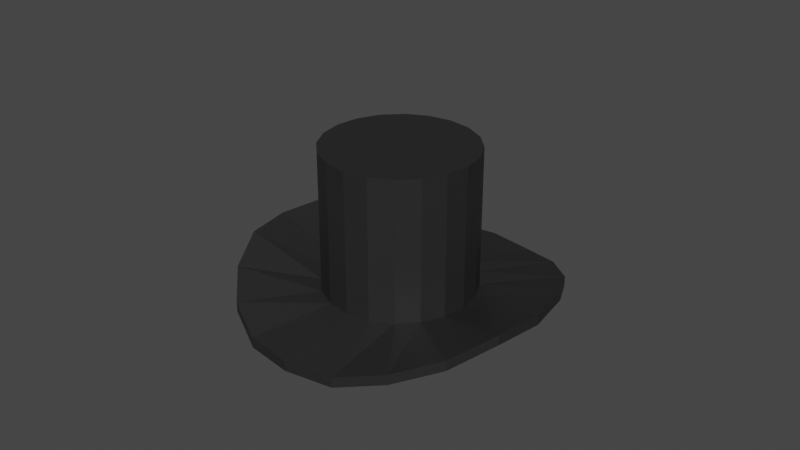 # Source: hat.blend  (saved by Blender 2.90.8; exported with 4.5.12 LTS)
import bpy
from mathutils import Matrix  # noqa: F401  (used for matrix-valued properties, if any)

bpy.ops.wm.read_factory_settings(use_empty=True)
scene = bpy.context.scene
scene.name = 'Scene'

# ---- collections
col_collection = bpy.data.collections.new('Collection'); scene.collection.children.link(col_collection)

# ---- materials (node trees are filled in below, after node groups)
mat_material = bpy.data.materials.new('Material')
mat_material.use_transparent_shadow = False

# ---- material node trees
mat_material.use_nodes = True; mat_material.node_tree.nodes.clear()
_N = mat_material.node_tree.nodes; _L = mat_material.node_tree.links
n0 = _N.new('ShaderNodeBsdfPrincipled'); n0.name = 'Principled BSDF'; n0.location = (10, 300)
n0.distribution = 'GGX'
n0.subsurface_method = 'BURLEY'
n0.inputs[0].default_value = (0.01885, 0.01885, 0.01885, 1.0)
n0.inputs[3].default_value = 1.45
n0.inputs[27].default_value = (0.0, 0.0, 0.0, 1.0)
n0.inputs[28].default_value = 1.0
n1 = _N.new('ShaderNodeOutputMaterial'); n1.name = 'Material Output'; n1.location = (300, 300)
_L.new(n0.outputs[0], n1.inputs[0])
n1.is_active_output = True

# ---- world
world_world = bpy.data.worlds.new('World'); scene.world = world_world
world_world.use_nodes = True; world_world.node_tree.nodes.clear()
_N = world_world.node_tree.nodes; _L = world_world.node_tree.links
n0 = _N.new('ShaderNodeOutputWorld'); n0.name = 'World Output'; n0.location = (300, 300)
n1 = _N.new('ShaderNodeBackground'); n1.name = 'Background'; n1.location = (10, 300)
n1.inputs[0].default_value = (0.05088, 0.05088, 0.05088, 1.0)
_L.new(n1.outputs[0], n0.inputs[0])
n0.is_active_output = True
world_world.color = (0.05088, 0.05088, 0.05088)
world_world.use_sun_shadow = False
world_world.sun_shadow_jitter_overblur = 0.0

# ---- meshes
me_cylinder_002 = bpy.data.meshes.new('Cylinder.002')
me_cylinder_002.from_pydata([(0.0, 1.0, -1.0), (0.0, 1.0, 1.0), (0.309, 0.9511, -1.0), (0.309, 0.9511, 1.0), (0.5878, 0.809, -1.0), (0.5878, 0.809, 1.0), (0.809, 0.5878, -1.0), (0.809, 0.5878, 1.0), (0.9511, 0.309, -1.0), (0.9511, 0.309, 1.0), (1.0, -4.371e-08, -1.0), (1.0, -4.371e-08, 1.0), (0.9511, -0.309, -1.0), (0.9511, -0.309, 1.0), (0.809, -0.5878, -1.0), (0.809, -0.5878, 1.0), (0.5878, -0.809, -1.0), (0.5878, -0.809, 1.0), (0.309, -0.9511, -1.0), (0.309, -0.9511, 1.0), (-3.258e-07, -1.0, -1.0), (-3.258e-07, -1.0, 1.0), (-0.309, -0.9511, -1.0), (-0.309, -0.9511, 1.0), (-0.5878, -0.809, -1.0), (-0.5878, -0.809, 1.0), (-0.809, -0.5878, -1.0), (-0.809, -0.5878, 1.0), (-0.9511, -0.309, -1.0), (-0.9511, -0.309, 1.0), (-1.0, 9.656e-07, -1.0), (-1.0, 9.656e-07, 1.0), (-0.9511, 0.309, -1.0), (-0.9511, 0.309, 1.0), (-0.809, 0.5878, -1.0), (-0.809, 0.5878, 1.0), (-0.5878, 0.809, -1.0), (-0.5878, 0.809, 1.0), (-0.309, 0.9511, -1.0), (-0.309, 0.9511, 1.0), (0.0, 1.0, -0.8656), (0.309, 0.9511, -0.8656), (0.5878, 0.809, -0.8656), (0.809, 0.5878, -0.8656), (0.9511, 0.309, -0.8656), (1.0, -4.371e-08, -0.8656), (0.9511, -0.309, -0.8656), (0.809, -0.5878, -0.8656), (0.5878, -0.809, -0.8656), (0.309, -0.9511, -0.8656), (-3.258e-07, -1.0, -0.8656), (-0.309, -0.9511, -0.8656), (-0.5878, -0.809, -0.8656), (-0.809, -0.5878, -0.8656), (-0.9511, -0.309, -0.8656), (-1.0, 9.656e-07, -0.8656), (-0.9511, 0.309, -0.8656), (-0.809, 0.5878, -0.8656), (-0.5878, 0.809, -0.8656), (-0.309, 0.9511, -0.8656), (3.202e-07, 2.058, -1.0), (0.6361, 1.958, -0.8565), (0.6361, 1.958, -0.7221), (1.21, 1.665, -0.6851), (1.21, 1.665, -0.5507), (1.665, 1.21, -0.6851), (1.665, 1.21, -0.5507), (1.958, 0.6361, -0.6851), (1.958, 0.6361, -0.5507), (2.058, -1.555e-07, -0.8565), (2.058, -1.555e-07, -0.7221), (1.958, -0.6361, -1.0), (1.958, -0.6361, -0.8656), (1.665, -1.21, -1.138), (1.665, -1.21, -1.003), (1.21, -1.665, -1.138), (1.21, -1.665, -1.003), (0.6361, -1.958, -1.138), (0.6361, -1.958, -1.003), (-7.325e-07, -2.058, -1.0), (-7.325e-07, -2.058, -0.8656), (-0.6361, -1.958, -0.8565), (-0.6361, -1.958, -0.7221), (-1.21, -1.665, -0.6851), (-1.21, -1.665, -0.5507), (-1.665, -1.21, -0.6851), (-1.665, -1.21, -0.5507), (-1.958, -0.6361, -0.6851), (-1.958, -0.6361, -0.5507), (-2.058, 1.972e-06, -0.8565), (-2.058, 1.972e-06, -0.7221), (-1.958, 0.6361, -1.0), (-1.958, 0.6361, -0.8656), (-1.665, 1.21, -1.138), (-1.665, 1.21, -1.003), (-1.21, 1.665, -1.138), (-1.21, 1.665, -1.003), (-0.6361, 1.958, -1.138), (-0.6361, 1.958, -1.003), (3.202e-07, 2.058, -0.8656)], [], [(40, 1, 3, 41), (41, 3, 5, 42), (42, 5, 7, 43), (43, 7, 9, 44), (44, 9, 11, 45), (45, 11, 13, 46), (46, 13, 15, 47), (47, 15, 17, 48), (48, 17, 19, 49), (49, 19, 21, 50), (50, 21, 23, 51), (51, 23, 25, 52), (52, 25, 27, 53), (53, 27, 29, 54), (54, 29, 31, 55), (55, 31, 33, 56), (56, 33, 35, 57), (57, 35, 37, 58), (3, 1, 39, 37, 35, 33, 31, 29, 27, 25, 23, 21, 19, 17, 15, 13, 11, 9, 7, 5), (58, 37, 39, 59), (59, 39, 1, 40), (34, 36, 58, 57), (0, 38, 97, 60), (22, 20, 79, 81), (41, 42, 64, 62), (4, 2, 61, 63), (55, 56, 92, 90), (42, 43, 66, 64), (30, 28, 87, 89), (12, 10, 69, 71), (56, 57, 94, 92), (43, 44, 68, 66), (57, 58, 96, 94), (38, 36, 95, 97), (20, 18, 77, 79), (44, 45, 70, 68), (58, 59, 98, 96), (45, 46, 72, 70), (2, 0, 60, 61), (28, 26, 85, 87), (10, 8, 67, 69), (59, 40, 99, 98), (97, 98, 99, 60), (95, 96, 98, 97), (93, 94, 96, 95), (91, 92, 94, 93), (89, 90, 92, 91), (87, 88, 90, 89), (85, 86, 88, 87), (83, 84, 86, 85), (81, 82, 84, 83), (79, 80, 82, 81), (77, 78, 80, 79), (75, 76, 78, 77), (73, 74, 76, 75), (71, 72, 74, 73), (69, 70, 72, 71), (67, 68, 70, 69), (65, 66, 68, 67), (63, 64, 66, 65), (61, 62, 64, 63), (60, 99, 62, 61), (54, 55, 90, 88), (40, 41, 62, 99), (53, 54, 88, 86), (14, 12, 71, 73), (32, 30, 89, 91), (52, 53, 86, 84), (6, 4, 63, 65), (24, 22, 81, 83), (51, 52, 84, 82), (50, 51, 82, 80), (16, 14, 73, 75), (34, 32, 91, 93), (49, 50, 80, 78), (8, 6, 65, 67), (26, 24, 83, 85), (48, 49, 78, 76), (47, 48, 76, 74), (18, 16, 75, 77), (36, 34, 93, 95), (46, 47, 74, 72), (36, 38, 59, 58), (38, 0, 40, 59), (0, 2, 41, 40), (2, 4, 42, 41), (4, 6, 43, 42), (6, 8, 44, 43), (8, 10, 45, 44), (10, 12, 46, 45), (12, 14, 47, 46), (14, 16, 48, 47), (16, 18, 49, 48), (18, 20, 50, 49), (20, 22, 51, 50), (22, 24, 52, 51), (24, 26, 53, 52), (26, 28, 54, 53), (28, 30, 55, 54), (30, 32, 56, 55), (32, 34, 57, 56)])
_uv = me_cylinder_002.uv_layers.new(name='UVMap')
_uv.uv.foreach_set('vector', [1.0, 0.75, 1.0, 1.0, 0.95, 1.0, 0.95, 0.75, 0.95, 0.75, 0.95, 1.0, 0.9, 1.0, 0.9, 0.75, 0.9, 0.75, 0.9, 1.0, 0.85, 1.0, 0.85, 0.75, 0.85, 0.75, 0.85, 1.0, 0.8, 1.0, 0.8, 0.75, 0.8, 0.75, 0.8, 1.0, 0.75, 1.0, 0.75, 0.75, 0.75, 0.75, 0.75, 1.0, 0.7, 1.0, 0.7, 0.75, 0.7, 0.75, 0.7, 1.0, 0.65, 1.0, 0.65, 0.75, 0.65, 0.75, 0.65, 1.0, 0.6, 1.0, 0.6, 0.75, 0.6, 0.75, 0.6, 1.0, 0.55, 1.0, 0.55, 0.75, 0.55, 0.75, 0.55, 1.0, 0.5, 1.0, 0.5, 0.75, 0.5, 0.75, 0.5, 1.0, 0.45, 1.0, 0.45, 0.75, 0.45, 0.75, 0.45, 1.0, 0.4, 1.0, 0.4, 0.75, 0.4, 0.75, 0.4, 1.0, 0.35, 1.0, 0.35, 0.75, 0.35, 0.75, 0.35, 1.0, 0.3, 1.0, 0.3, 0.75, 0.3, 0.75, 0.3, 1.0, 0.25, 1.0, 0.25, 0.75, 0.25, 0.75, 0.25, 1.0, 0.2, 1.0, 0.2, 0.75, 0.2, 0.75, 0.2, 1.0, 0.15, 1.0, 0.15, 0.75, 0.15, 0.75, 0.15, 1.0, 0.1, 1.0, 0.1, 0.75, 0.3242, 0.4783, 0.25, 0.49, 0.1758, 0.4783, 0.1089, 0.4442, 0.05584, 0.3911, 0.02175, 0.3242, 0.01, 0.25, 0.02175, 0.1758, 0.05584, 0.1089, 0.1089, 0.05584, 0.1758, 0.02175, 0.25, 0.01, 0.3242, 0.02175, 0.3911, 0.05584, 0.4442, 0.1089, 0.4783, 0.1758, 0.49, 0.25, 0.4783, 0.3242, 0.4442, 0.3911, 0.3911, 0.4442, 0.1, 0.75, 0.1, 1.0, 0.05, 1.0, 0.05, 0.75, 0.05, 0.75, 0.05, 1.0, -1.565e-07, 1.0, -1.565e-07, 0.75, 0.5558, 0.3911, 0.6089, 0.4442, 0.1, 0.75, 0.15, 0.75, 0.75, 0.49, 0.6758, 0.4783, 0.6758, 0.4783, 0.75, 0.49, 0.6758, 0.02175, 0.75, 0.01, 0.75, 0.01, 0.6758, 0.02175, 0.95, 0.75, 0.9, 0.75, 0.9, 0.75, 0.95, 0.75, 0.8911, 0.4442, 0.8242, 0.4783, 0.8242, 0.4783, 0.8911, 0.4442, 0.25, 0.75, 0.2, 0.75, 0.2, 0.75, 0.25, 0.75, 0.9, 0.75, 0.85, 0.75, 0.85, 0.75, 0.9, 0.75, 0.51, 0.25, 0.5217, 0.1758, 0.5217, 0.1758, 0.51, 0.25, 0.9783, 0.1758, 0.99, 0.25, 0.99, 0.25, 0.9783, 0.1758, 0.2, 0.75, 0.15, 0.75, 0.15, 0.75, 0.2, 0.75, 0.85, 0.75, 0.8, 0.75, 0.8, 0.75, 0.85, 0.75, 0.15, 0.75, 0.1, 0.75, 0.1, 0.75, 0.15, 0.75, 0.6758, 0.4783, 0.6089, 0.4442, 0.6089, 0.4442, 0.6758, 0.4783, 0.75, 0.01, 0.8242, 0.02175, 0.8242, 0.02175, 0.75, 0.01, 0.8, 0.75, 0.75, 0.75, 0.75, 0.75, 0.8, 0.75, 0.1, 0.75, 0.05, 0.75, 0.05, 0.75, 0.1, 0.75, 0.75, 0.75, 0.7, 0.75, 0.7, 0.75, 0.75, 0.75, 0.8242, 0.4783, 0.75, 0.49, 0.75, 0.49, 0.8242, 0.4783, 0.5217, 0.1758, 0.5558, 0.1089, 0.5558, 0.1089, 0.5217, 0.1758, 0.99, 0.25, 0.9783, 0.3242, 0.9783, 0.3242, 0.99, 0.25, 0.05, 0.75, -1.565e-07, 0.75, -1.565e-07, 0.75, 0.05, 0.75, 0.05, 0.5, 0.05, 0.75, -1.565e-07, 0.75, -1.565e-07, 0.5, 0.1, 0.5, 0.1, 0.75, 0.05, 0.75, 0.05, 0.5, 0.15, 0.5, 0.15, 0.75, 0.1, 0.75, 0.1, 0.5, 0.2, 0.5, 0.2, 0.75, 0.15, 0.75, 0.15, 0.5, 0.25, 0.5, 0.25, 0.75, 0.2, 0.75, 0.2, 0.5, 0.3, 0.5, 0.3, 0.75, 0.25, 0.75, 0.25, 0.5, 0.35, 0.5, 0.35, 0.75, 0.3, 0.75, 0.3, 0.5, 0.4, 0.5, 0.4, 0.75, 0.35, 0.75, 0.35, 0.5, 0.45, 0.5, 0.45, 0.75, 0.4, 0.75, 0.4, 0.5, 0.5, 0.5, 0.5, 0.75, 0.45, 0.75, 0.45, 0.5, 0.55, 0.5, 0.55, 0.75, 0.5, 0.75, 0.5, 0.5, 0.6, 0.5, 0.6, 0.75, 0.55, 0.75, 0.55, 0.5, 0.65, 0.5, 0.65, 0.75, 0.6, 0.75, 0.6, 0.5, 0.7, 0.5, 0.7, 0.75, 0.65, 0.75, 0.65, 0.5, 0.75, 0.5, 0.75, 0.75, 0.7, 0.75, 0.7, 0.5, 0.8, 0.5, 0.8, 0.75, 0.75, 0.75, 0.75, 0.5, 0.85, 0.5, 0.85, 0.75, 0.8, 0.75, 0.8, 0.5, 0.9, 0.5, 0.9, 0.75, 0.85, 0.75, 0.85, 0.5, 0.95, 0.5, 0.95, 0.75, 0.9, 0.75, 0.9, 0.5, 1.0, 0.5, 1.0, 0.75, 0.95, 0.75, 0.95, 0.5, 0.3, 0.75, 0.25, 0.75, 0.25, 0.75, 0.3, 0.75, 1.0, 0.75, 0.95, 0.75, 0.95, 0.75, 1.0, 0.75, 0.35, 0.75, 0.3, 0.75, 0.3, 0.75, 0.35, 0.75, 0.9442, 0.1089, 0.9783, 0.1758, 0.9783, 0.1758, 0.9442, 0.1089, 0.5217, 0.3242, 0.51, 0.25, 0.51, 0.25, 0.5217, 0.3242, 0.4, 0.75, 0.35, 0.75, 0.35, 0.75, 0.4, 0.75, 0.9442, 0.3911, 0.8911, 0.4442, 0.8911, 0.4442, 0.9442, 0.3911, 0.6089, 0.05584, 0.6758, 0.02175, 0.6758, 0.02175, 0.6089, 0.05584, 0.45, 0.75, 0.4, 0.75, 0.4, 0.75, 0.45, 0.75, 0.5, 0.75, 0.45, 0.75, 0.45, 0.75, 0.5, 0.75, 0.8911, 0.05584, 0.9442, 0.1089, 0.9442, 0.1089, 0.8911, 0.05584, 0.5558, 0.3911, 0.5217, 0.3242, 0.5217, 0.3242, 0.5558, 0.3911, 0.55, 0.75, 0.5, 0.75, 0.5, 0.75, 0.55, 0.75, 0.9783, 0.3242, 0.9442, 0.3911, 0.9442, 0.3911, 0.9783, 0.3242, 0.5558, 0.1089, 0.6089, 0.05584, 0.6089, 0.05584, 0.5558, 0.1089, 0.6, 0.75, 0.55, 0.75, 0.55, 0.75, 0.6, 0.75, 0.65, 0.75, 0.6, 0.75, 0.6, 0.75, 0.65, 0.75, 0.8242, 0.02175, 0.8911, 0.05584, 0.8911, 0.05584, 0.8242, 0.02175, 0.6089, 0.4442, 0.5558, 0.3911, 0.5558, 0.3911, 0.6089, 0.4442, 0.7, 0.75, 0.65, 0.75, 0.65, 0.75, 0.7, 0.75, 0.6089, 0.4442, 0.6758, 0.4783, 0.05, 0.75, 0.1, 0.75, 0.6758, 0.4783, 0.75, 0.49, -1.565e-07, 0.75, 0.05, 0.75, 0.75, 0.49, 0.8242, 0.4783, 0.95, 0.75, 1.0, 0.75, 0.8242, 0.4783, 0.8911, 0.4442, 0.9, 0.75, 0.95, 0.75, 0.8911, 0.4442, 0.9442, 0.3911, 0.85, 0.75, 0.9, 0.75, 0.9442, 0.3911, 0.9783, 0.3242, 0.8, 0.75, 0.85, 0.75, 0.9783, 0.3242, 0.99, 0.25, 0.75, 0.75, 0.8, 0.75, 0.99, 0.25, 0.9783, 0.1758, 0.7, 0.75, 0.75, 0.75, 0.9783, 0.1758, 0.9442, 0.1089, 0.65, 0.75, 0.7, 0.75, 0.9442, 0.1089, 0.8911, 0.05584, 0.6, 0.75, 0.65, 0.75, 0.8911, 0.05584, 0.8242, 0.02175, 0.55, 0.75, 0.6, 0.75, 0.8242, 0.02175, 0.75, 0.01, 0.5, 0.75, 0.55, 0.75, 0.75, 0.01, 0.6758, 0.02175, 0.45, 0.75, 0.5, 0.75, 0.6758, 0.02175, 0.6089, 0.05584, 0.4, 0.75, 0.45, 0.75, 0.6089, 0.05584, 0.5558, 0.1089, 0.35, 0.75, 0.4, 0.75, 0.5558, 0.1089, 0.5217, 0.1758, 0.3, 0.75, 0.35, 0.75, 0.5217, 0.1758, 0.51, 0.25, 0.25, 0.75, 0.3, 0.75, 0.51, 0.25, 0.5217, 0.3242, 0.2, 0.75, 0.25, 0.75, 0.5217, 0.3242, 0.5558, 0.3911, 0.15, 0.75, 0.2, 0.75])
me_cylinder_002.materials.append(mat_material)
me_cylinder_002.use_remesh_fix_poles = True
me_cylinder_002.use_remesh_preserve_attributes = False
me_cylinder_002.use_mirror_vertex_groups = False
me_cylinder_002.update()

# ---- objects
ob_hat = bpy.data.objects.new('hat', me_cylinder_002)

# ---- transforms, parenting, visibility, modifiers, constraints
ob_hat.location = (0.0, 0.0, 4.775)
ob_hat.rotation_euler = (0.0, -0.0, 2.514)
ob_hat.lineart.crease_threshold = 0.0

# ---- collection membership
col_collection.objects.link(ob_hat)

# ---- scene / render settings (as saved in the file)
scene.frame_start = 1; scene.frame_end = 250; scene.frame_set(1)
scene.render.engine = 'BLENDER_EEVEE_NEXT'
scene.cycles.use_denoising = False
scene.cycles.samples = 128
scene.cycles.sampling_pattern = 'TABULATED_SOBOL'
scene.cycles.use_adaptive_sampling = False
scene.cycles.use_light_tree = False
scene.view_settings.view_transform = 'Filmic'
bpy.context.view_layer.update()

# ---- added for rendering (the .blend has no active camera and no usable light): camera, sun
cam_auto = bpy.data.cameras.new('AutoCamera')
cam_auto.lens = 50.0
cam_auto.sensor_width = 36.0
cam_auto.clip_end = 1000.0
ob_auto_camera = bpy.data.objects.new('AutoCamera', cam_auto)
scene.collection.objects.link(ob_auto_camera)
ob_auto_camera.location = (7.77888, -9.33466, 10.9289)
ob_auto_camera.rotation_euler = (1.09748, -7.21219e-08, 0.694738)
scene.camera = ob_auto_camera
light_auto_sun = bpy.data.lights.new('AutoSun', 'SUN')
light_auto_sun.energy = 3.0
light_auto_sun.angle = 0.0523599
ob_auto_sun = bpy.data.objects.new('AutoSun', light_auto_sun)
scene.collection.objects.link(ob_auto_sun)
ob_auto_sun.rotation_euler = (0.872665, 0.174533, 0.523599)
bpy.context.view_layer.update()
